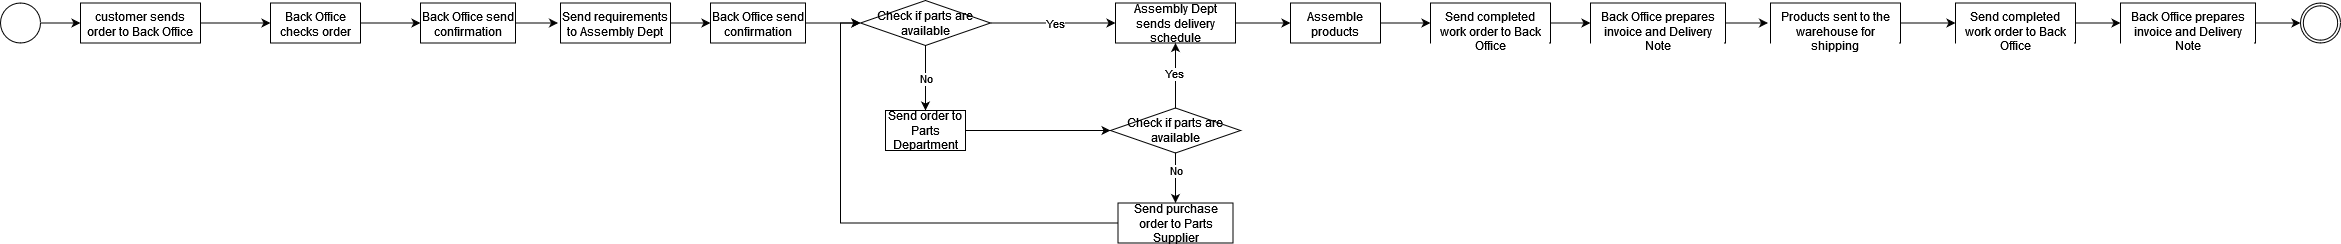

The diagram above was exported from draw.io. Its source (the exported page's mxGraphModel, read from the mxfile embedded in the PNG):
<mxGraphModel dx="1050" dy="538" grid="1" gridSize="10" guides="1" tooltips="1" connect="1" arrows="1" fold="1" page="1" pageScale="1" pageWidth="827" pageHeight="1169" math="0" shadow="0">
  <root>
    <mxCell id="0" />
    <mxCell id="1" parent="0" />
    <mxCell id="evm5p4zeYILCIpBnaeN9-2" value="" style="edgeStyle=orthogonalEdgeStyle;rounded=0;orthogonalLoop=1;jettySize=auto;html=1;" parent="1" source="evm5p4zeYILCIpBnaeN9-3" target="evm5p4zeYILCIpBnaeN9-5" edge="1">
      <mxGeometry relative="1" as="geometry" />
    </mxCell>
    <mxCell id="evm5p4zeYILCIpBnaeN9-3" value="" style="points=[[0.145,0.145,0],[0.5,0,0],[0.855,0.145,0],[1,0.5,0],[0.855,0.855,0],[0.5,1,0],[0.145,0.855,0],[0,0.5,0]];shape=mxgraph.bpmn.event;html=1;verticalLabelPosition=bottom;labelBackgroundColor=#ffffff;verticalAlign=top;align=center;perimeter=ellipsePerimeter;outlineConnect=0;aspect=fixed;outline=standard;symbol=general;" parent="1" vertex="1">
      <mxGeometry x="30" y="302.5" width="40" height="40" as="geometry" />
    </mxCell>
    <mxCell id="evm5p4zeYILCIpBnaeN9-4" value="" style="edgeStyle=orthogonalEdgeStyle;rounded=0;orthogonalLoop=1;jettySize=auto;html=1;" parent="1" source="evm5p4zeYILCIpBnaeN9-5" target="evm5p4zeYILCIpBnaeN9-7" edge="1">
      <mxGeometry relative="1" as="geometry" />
    </mxCell>
    <mxCell id="evm5p4zeYILCIpBnaeN9-5" value="customer sends order to Back Office" style="whiteSpace=wrap;html=1;verticalAlign=top;labelBackgroundColor=#ffffff;" parent="1" vertex="1">
      <mxGeometry x="110" y="302.5" width="120" height="40" as="geometry" />
    </mxCell>
    <mxCell id="evm5p4zeYILCIpBnaeN9-6" value="" style="edgeStyle=orthogonalEdgeStyle;rounded=0;orthogonalLoop=1;jettySize=auto;html=1;" parent="1" source="evm5p4zeYILCIpBnaeN9-7" target="evm5p4zeYILCIpBnaeN9-9" edge="1">
      <mxGeometry relative="1" as="geometry" />
    </mxCell>
    <mxCell id="evm5p4zeYILCIpBnaeN9-7" value="Back Office checks order" style="whiteSpace=wrap;html=1;verticalAlign=top;labelBackgroundColor=#ffffff;" parent="1" vertex="1">
      <mxGeometry x="300" y="302.5" width="90" height="40" as="geometry" />
    </mxCell>
    <mxCell id="evm5p4zeYILCIpBnaeN9-8" value="" style="edgeStyle=orthogonalEdgeStyle;rounded=0;orthogonalLoop=1;jettySize=auto;html=1;" parent="1" source="evm5p4zeYILCIpBnaeN9-9" edge="1">
      <mxGeometry relative="1" as="geometry">
        <mxPoint x="587.5" y="322.5" as="targetPoint" />
      </mxGeometry>
    </mxCell>
    <mxCell id="evm5p4zeYILCIpBnaeN9-9" value="Back Office send confirmation" style="whiteSpace=wrap;html=1;verticalAlign=top;labelBackgroundColor=#ffffff;" parent="1" vertex="1">
      <mxGeometry x="450" y="302.5" width="95" height="40" as="geometry" />
    </mxCell>
    <mxCell id="evm5p4zeYILCIpBnaeN9-61" style="edgeStyle=orthogonalEdgeStyle;rounded=0;orthogonalLoop=1;jettySize=auto;html=1;entryX=0;entryY=0.5;entryDx=0;entryDy=0;" parent="1" source="evm5p4zeYILCIpBnaeN9-11" target="evm5p4zeYILCIpBnaeN9-37" edge="1">
      <mxGeometry relative="1" as="geometry" />
    </mxCell>
    <mxCell id="evm5p4zeYILCIpBnaeN9-11" value="Assembly Dept sends delivery schedule" style="rounded=0;whiteSpace=wrap;html=1;" parent="1" vertex="1">
      <mxGeometry x="1145" y="302.5" width="120" height="40" as="geometry" />
    </mxCell>
    <mxCell id="evm5p4zeYILCIpBnaeN9-30" style="edgeStyle=orthogonalEdgeStyle;rounded=0;orthogonalLoop=1;jettySize=auto;html=1;entryX=0;entryY=0.5;entryDx=0;entryDy=0;" parent="1" source="evm5p4zeYILCIpBnaeN9-13" target="evm5p4zeYILCIpBnaeN9-29" edge="1">
      <mxGeometry relative="1" as="geometry" />
    </mxCell>
    <mxCell id="evm5p4zeYILCIpBnaeN9-13" value="Send order to Parts Department" style="rounded=0;whiteSpace=wrap;html=1;" parent="1" vertex="1">
      <mxGeometry x="915" y="410" width="80" height="40" as="geometry" />
    </mxCell>
    <mxCell id="evm5p4zeYILCIpBnaeN9-15" style="edgeStyle=orthogonalEdgeStyle;rounded=0;orthogonalLoop=1;jettySize=auto;html=1;entryX=0;entryY=0.5;entryDx=0;entryDy=0;" parent="1" source="evm5p4zeYILCIpBnaeN9-19" target="evm5p4zeYILCIpBnaeN9-11" edge="1">
      <mxGeometry relative="1" as="geometry" />
    </mxCell>
    <mxCell id="evm5p4zeYILCIpBnaeN9-16" value="Yes" style="edgeLabel;html=1;align=center;verticalAlign=middle;resizable=0;points=[];" parent="evm5p4zeYILCIpBnaeN9-15" vertex="1" connectable="0">
      <mxGeometry x="0.0162" y="-1" relative="1" as="geometry">
        <mxPoint as="offset" />
      </mxGeometry>
    </mxCell>
    <mxCell id="evm5p4zeYILCIpBnaeN9-17" style="edgeStyle=orthogonalEdgeStyle;rounded=0;orthogonalLoop=1;jettySize=auto;html=1;" parent="1" source="evm5p4zeYILCIpBnaeN9-19" target="evm5p4zeYILCIpBnaeN9-13" edge="1">
      <mxGeometry relative="1" as="geometry">
        <mxPoint x="940" y="210" as="targetPoint" />
      </mxGeometry>
    </mxCell>
    <mxCell id="evm5p4zeYILCIpBnaeN9-27" value="No" style="edgeLabel;html=1;align=center;verticalAlign=middle;resizable=0;points=[];" parent="evm5p4zeYILCIpBnaeN9-17" vertex="1" connectable="0">
      <mxGeometry x="0.0048" y="-1" relative="1" as="geometry">
        <mxPoint x="1" as="offset" />
      </mxGeometry>
    </mxCell>
    <mxCell id="evm5p4zeYILCIpBnaeN9-19" value="Check if parts are available" style="rhombus;whiteSpace=wrap;html=1;" parent="1" vertex="1">
      <mxGeometry x="890" y="300" width="130" height="45" as="geometry" />
    </mxCell>
    <mxCell id="evm5p4zeYILCIpBnaeN9-20" value="" style="points=[[0.145,0.145,0],[0.5,0,0],[0.855,0.145,0],[1,0.5,0],[0.855,0.855,0],[0.5,1,0],[0.145,0.855,0],[0,0.5,0]];shape=mxgraph.bpmn.event;html=1;verticalLabelPosition=bottom;labelBackgroundColor=#ffffff;verticalAlign=top;align=center;perimeter=ellipsePerimeter;outlineConnect=0;aspect=fixed;outline=throwing;symbol=general;" parent="1" vertex="1">
      <mxGeometry x="2330" y="302.5" width="40" height="40" as="geometry" />
    </mxCell>
    <mxCell id="evm5p4zeYILCIpBnaeN9-22" value="" style="edgeStyle=orthogonalEdgeStyle;rounded=0;orthogonalLoop=1;jettySize=auto;html=1;" parent="1" source="evm5p4zeYILCIpBnaeN9-23" target="evm5p4zeYILCIpBnaeN9-24" edge="1">
      <mxGeometry relative="1" as="geometry" />
    </mxCell>
    <mxCell id="evm5p4zeYILCIpBnaeN9-23" value="Send requirements to Assembly Dept" style="whiteSpace=wrap;html=1;verticalAlign=top;labelBackgroundColor=#ffffff;" parent="1" vertex="1">
      <mxGeometry x="590" y="302.5" width="110" height="40" as="geometry" />
    </mxCell>
    <mxCell id="evm5p4zeYILCIpBnaeN9-25" style="edgeStyle=orthogonalEdgeStyle;rounded=0;orthogonalLoop=1;jettySize=auto;html=1;" parent="1" source="evm5p4zeYILCIpBnaeN9-24" target="evm5p4zeYILCIpBnaeN9-19" edge="1">
      <mxGeometry relative="1" as="geometry" />
    </mxCell>
    <mxCell id="evm5p4zeYILCIpBnaeN9-24" value="Back Office send confirmation" style="whiteSpace=wrap;html=1;verticalAlign=top;labelBackgroundColor=#ffffff;" parent="1" vertex="1">
      <mxGeometry x="740" y="302.5" width="95" height="40" as="geometry" />
    </mxCell>
    <mxCell id="evm5p4zeYILCIpBnaeN9-31" style="edgeStyle=orthogonalEdgeStyle;rounded=0;orthogonalLoop=1;jettySize=auto;html=1;entryX=0.5;entryY=1;entryDx=0;entryDy=0;" parent="1" source="evm5p4zeYILCIpBnaeN9-29" target="evm5p4zeYILCIpBnaeN9-11" edge="1">
      <mxGeometry relative="1" as="geometry" />
    </mxCell>
    <mxCell id="evm5p4zeYILCIpBnaeN9-32" value="Yes" style="edgeLabel;html=1;align=center;verticalAlign=middle;resizable=0;points=[];" parent="evm5p4zeYILCIpBnaeN9-31" vertex="1" connectable="0">
      <mxGeometry x="0.0308" y="2" relative="1" as="geometry">
        <mxPoint as="offset" />
      </mxGeometry>
    </mxCell>
    <mxCell id="evm5p4zeYILCIpBnaeN9-35" style="edgeStyle=orthogonalEdgeStyle;rounded=0;orthogonalLoop=1;jettySize=auto;html=1;exitX=0.5;exitY=1;exitDx=0;exitDy=0;" parent="1" source="evm5p4zeYILCIpBnaeN9-29" target="evm5p4zeYILCIpBnaeN9-33" edge="1">
      <mxGeometry relative="1" as="geometry" />
    </mxCell>
    <mxCell id="evm5p4zeYILCIpBnaeN9-29" value="Check if parts are available" style="rhombus;whiteSpace=wrap;html=1;" parent="1" vertex="1">
      <mxGeometry x="1140" y="407.5" width="130" height="45" as="geometry" />
    </mxCell>
    <mxCell id="evm5p4zeYILCIpBnaeN9-64" style="edgeStyle=orthogonalEdgeStyle;rounded=0;orthogonalLoop=1;jettySize=auto;html=1;entryX=0;entryY=0.5;entryDx=0;entryDy=0;" parent="1" source="evm5p4zeYILCIpBnaeN9-33" target="evm5p4zeYILCIpBnaeN9-19" edge="1">
      <mxGeometry relative="1" as="geometry">
        <mxPoint x="880" y="320" as="targetPoint" />
      </mxGeometry>
    </mxCell>
    <mxCell id="evm5p4zeYILCIpBnaeN9-33" value="Send purchase order to Parts Supplier" style="rounded=0;whiteSpace=wrap;html=1;" parent="1" vertex="1">
      <mxGeometry x="1147.5" y="502.5" width="115" height="40" as="geometry" />
    </mxCell>
    <mxCell id="evm5p4zeYILCIpBnaeN9-34" value="No" style="edgeLabel;html=1;align=center;verticalAlign=middle;resizable=0;points=[];" parent="1" vertex="1" connectable="0">
      <mxGeometry x="1205" y="470" as="geometry" />
    </mxCell>
    <mxCell id="evm5p4zeYILCIpBnaeN9-36" value="" style="edgeStyle=orthogonalEdgeStyle;rounded=0;orthogonalLoop=1;jettySize=auto;html=1;" parent="1" source="evm5p4zeYILCIpBnaeN9-37" target="evm5p4zeYILCIpBnaeN9-39" edge="1">
      <mxGeometry relative="1" as="geometry" />
    </mxCell>
    <mxCell id="evm5p4zeYILCIpBnaeN9-37" value="Assemble products" style="whiteSpace=wrap;html=1;verticalAlign=top;labelBackgroundColor=#ffffff;" parent="1" vertex="1">
      <mxGeometry x="1320" y="302.5" width="90" height="40" as="geometry" />
    </mxCell>
    <mxCell id="evm5p4zeYILCIpBnaeN9-38" value="" style="edgeStyle=orthogonalEdgeStyle;rounded=0;orthogonalLoop=1;jettySize=auto;html=1;" parent="1" source="evm5p4zeYILCIpBnaeN9-39" target="evm5p4zeYILCIpBnaeN9-41" edge="1">
      <mxGeometry relative="1" as="geometry" />
    </mxCell>
    <mxCell id="evm5p4zeYILCIpBnaeN9-39" value="Send completed work order to Back Office" style="whiteSpace=wrap;html=1;verticalAlign=top;labelBackgroundColor=#ffffff;" parent="1" vertex="1">
      <mxGeometry x="1460" y="302.5" width="120" height="40" as="geometry" />
    </mxCell>
    <mxCell id="evm5p4zeYILCIpBnaeN9-40" value="" style="edgeStyle=orthogonalEdgeStyle;rounded=0;orthogonalLoop=1;jettySize=auto;html=1;" parent="1" source="evm5p4zeYILCIpBnaeN9-41" edge="1">
      <mxGeometry relative="1" as="geometry">
        <mxPoint x="1797.5" y="322.5" as="targetPoint" />
      </mxGeometry>
    </mxCell>
    <mxCell id="evm5p4zeYILCIpBnaeN9-41" value="Back Office prepares invoice and Delivery Note" style="whiteSpace=wrap;html=1;verticalAlign=top;labelBackgroundColor=#ffffff;" parent="1" vertex="1">
      <mxGeometry x="1620" y="302.5" width="135" height="40" as="geometry" />
    </mxCell>
    <mxCell id="evm5p4zeYILCIpBnaeN9-49" style="edgeStyle=orthogonalEdgeStyle;rounded=0;orthogonalLoop=1;jettySize=auto;html=1;entryX=0;entryY=0.5;entryDx=0;entryDy=0;" parent="1" source="evm5p4zeYILCIpBnaeN9-43" target="evm5p4zeYILCIpBnaeN9-45" edge="1">
      <mxGeometry relative="1" as="geometry" />
    </mxCell>
    <mxCell id="evm5p4zeYILCIpBnaeN9-43" value="Products sent to the warehouse for shipping" style="whiteSpace=wrap;html=1;verticalAlign=top;labelBackgroundColor=#ffffff;" parent="1" vertex="1">
      <mxGeometry x="1800" y="302.5" width="130" height="40" as="geometry" />
    </mxCell>
    <mxCell id="evm5p4zeYILCIpBnaeN9-44" value="" style="edgeStyle=orthogonalEdgeStyle;rounded=0;orthogonalLoop=1;jettySize=auto;html=1;" parent="1" source="evm5p4zeYILCIpBnaeN9-45" target="evm5p4zeYILCIpBnaeN9-46" edge="1">
      <mxGeometry relative="1" as="geometry" />
    </mxCell>
    <mxCell id="evm5p4zeYILCIpBnaeN9-45" value="Send completed work order to Back Office" style="whiteSpace=wrap;html=1;verticalAlign=top;labelBackgroundColor=#ffffff;" parent="1" vertex="1">
      <mxGeometry x="1985" y="302.5" width="120" height="40" as="geometry" />
    </mxCell>
    <mxCell id="evm5p4zeYILCIpBnaeN9-46" value="Back Office prepares invoice and Delivery Note" style="whiteSpace=wrap;html=1;verticalAlign=top;labelBackgroundColor=#ffffff;" parent="1" vertex="1">
      <mxGeometry x="2150" y="302.5" width="135" height="40" as="geometry" />
    </mxCell>
    <mxCell id="evm5p4zeYILCIpBnaeN9-63" style="edgeStyle=orthogonalEdgeStyle;rounded=0;orthogonalLoop=1;jettySize=auto;html=1;entryX=0;entryY=0.5;entryDx=0;entryDy=0;entryPerimeter=0;" parent="1" source="evm5p4zeYILCIpBnaeN9-46" target="evm5p4zeYILCIpBnaeN9-20" edge="1">
      <mxGeometry relative="1" as="geometry" />
    </mxCell>
  </root>
</mxGraphModel>